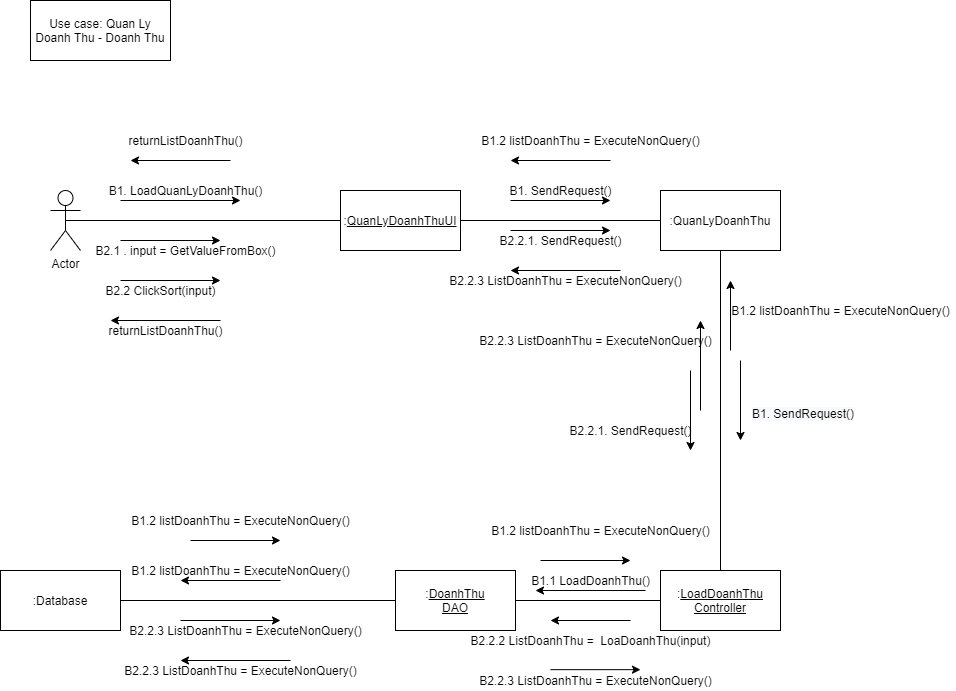

The diagram above was exported from draw.io. Its source (the exported page's mxGraphModel, read from the mxfile embedded in the PNG):
<mxGraphModel dx="1024" dy="592" grid="1" gridSize="10" guides="1" tooltips="1" connect="1" arrows="1" fold="1" page="1" pageScale="1" pageWidth="850" pageHeight="1100" math="0" shadow="0">
  <root>
    <mxCell id="eBNdnPUaFDhQRkRrbhnr-0" />
    <mxCell id="eBNdnPUaFDhQRkRrbhnr-1" parent="eBNdnPUaFDhQRkRrbhnr-0" />
    <mxCell id="ca4MfhkUT9zGaWb0AgaC-0" value="Actor" style="shape=umlActor;verticalLabelPosition=bottom;verticalAlign=top;html=1;outlineConnect=0;" parent="eBNdnPUaFDhQRkRrbhnr-1" vertex="1">
      <mxGeometry x="100" y="200" width="30" height="60" as="geometry" />
    </mxCell>
    <mxCell id="ca4MfhkUT9zGaWb0AgaC-1" value=":&lt;u&gt;QuanLyDoanhThuUI&lt;/u&gt;" style="rounded=0;whiteSpace=wrap;html=1;" parent="eBNdnPUaFDhQRkRrbhnr-1" vertex="1">
      <mxGeometry x="390" y="200" width="120" height="60" as="geometry" />
    </mxCell>
    <mxCell id="ca4MfhkUT9zGaWb0AgaC-2" value=":QuanLyDoanhThu" style="rounded=0;whiteSpace=wrap;html=1;" parent="eBNdnPUaFDhQRkRrbhnr-1" vertex="1">
      <mxGeometry x="710" y="200" width="120" height="60" as="geometry" />
    </mxCell>
    <mxCell id="ca4MfhkUT9zGaWb0AgaC-3" value="&lt;span&gt;:&lt;/span&gt;&lt;u&gt;LoadDoanhThu&lt;br&gt;Controller&lt;/u&gt;" style="rounded=0;whiteSpace=wrap;html=1;" parent="eBNdnPUaFDhQRkRrbhnr-1" vertex="1">
      <mxGeometry x="710" y="580" width="120" height="60" as="geometry" />
    </mxCell>
    <mxCell id="ca4MfhkUT9zGaWb0AgaC-4" value="&lt;span&gt;:&lt;/span&gt;&lt;u&gt;DoanhThu&lt;br&gt;DAO&lt;/u&gt;" style="rounded=0;whiteSpace=wrap;html=1;" parent="eBNdnPUaFDhQRkRrbhnr-1" vertex="1">
      <mxGeometry x="445" y="580" width="120" height="60" as="geometry" />
    </mxCell>
    <mxCell id="ca4MfhkUT9zGaWb0AgaC-5" value="&lt;span&gt;:Database&lt;/span&gt;" style="rounded=0;whiteSpace=wrap;html=1;" parent="eBNdnPUaFDhQRkRrbhnr-1" vertex="1">
      <mxGeometry x="50" y="580" width="120" height="60" as="geometry" />
    </mxCell>
    <mxCell id="ca4MfhkUT9zGaWb0AgaC-6" value="" style="endArrow=none;html=1;exitX=0.5;exitY=0.5;exitDx=0;exitDy=0;exitPerimeter=0;entryX=0;entryY=0.5;entryDx=0;entryDy=0;" parent="eBNdnPUaFDhQRkRrbhnr-1" source="ca4MfhkUT9zGaWb0AgaC-0" target="ca4MfhkUT9zGaWb0AgaC-1" edge="1">
      <mxGeometry width="50" height="50" relative="1" as="geometry">
        <mxPoint x="400" y="420" as="sourcePoint" />
        <mxPoint x="450" y="370" as="targetPoint" />
      </mxGeometry>
    </mxCell>
    <mxCell id="ca4MfhkUT9zGaWb0AgaC-7" value="" style="endArrow=none;html=1;entryX=0;entryY=0.5;entryDx=0;entryDy=0;exitX=1;exitY=0.5;exitDx=0;exitDy=0;" parent="eBNdnPUaFDhQRkRrbhnr-1" source="ca4MfhkUT9zGaWb0AgaC-1" target="ca4MfhkUT9zGaWb0AgaC-2" edge="1">
      <mxGeometry width="50" height="50" relative="1" as="geometry">
        <mxPoint x="400" y="420" as="sourcePoint" />
        <mxPoint x="450" y="370" as="targetPoint" />
      </mxGeometry>
    </mxCell>
    <mxCell id="ca4MfhkUT9zGaWb0AgaC-8" value="" style="endArrow=none;html=1;exitX=1;exitY=0.5;exitDx=0;exitDy=0;entryX=0;entryY=0.5;entryDx=0;entryDy=0;" parent="eBNdnPUaFDhQRkRrbhnr-1" source="ca4MfhkUT9zGaWb0AgaC-5" target="ca4MfhkUT9zGaWb0AgaC-4" edge="1">
      <mxGeometry width="50" height="50" relative="1" as="geometry">
        <mxPoint x="555" y="610" as="sourcePoint" />
        <mxPoint x="605" y="560" as="targetPoint" />
      </mxGeometry>
    </mxCell>
    <mxCell id="ca4MfhkUT9zGaWb0AgaC-9" value="" style="endArrow=none;html=1;entryX=0;entryY=0.5;entryDx=0;entryDy=0;exitX=1;exitY=0.5;exitDx=0;exitDy=0;" parent="eBNdnPUaFDhQRkRrbhnr-1" source="ca4MfhkUT9zGaWb0AgaC-4" target="ca4MfhkUT9zGaWb0AgaC-3" edge="1">
      <mxGeometry width="50" height="50" relative="1" as="geometry">
        <mxPoint x="565" y="620" as="sourcePoint" />
        <mxPoint x="615" y="570" as="targetPoint" />
      </mxGeometry>
    </mxCell>
    <mxCell id="ca4MfhkUT9zGaWb0AgaC-10" value="" style="endArrow=none;html=1;entryX=0.5;entryY=1;entryDx=0;entryDy=0;exitX=0.5;exitY=0;exitDx=0;exitDy=0;" parent="eBNdnPUaFDhQRkRrbhnr-1" source="ca4MfhkUT9zGaWb0AgaC-3" target="ca4MfhkUT9zGaWb0AgaC-2" edge="1">
      <mxGeometry width="50" height="50" relative="1" as="geometry">
        <mxPoint x="590" y="480" as="sourcePoint" />
        <mxPoint x="640" y="430" as="targetPoint" />
      </mxGeometry>
    </mxCell>
    <mxCell id="ca4MfhkUT9zGaWb0AgaC-11" value="Use case: Quan Ly&lt;br&gt;Doanh Thu - Doanh Thu" style="rounded=0;whiteSpace=wrap;html=1;" parent="eBNdnPUaFDhQRkRrbhnr-1" vertex="1">
      <mxGeometry x="80" y="10" width="140" height="60" as="geometry" />
    </mxCell>
    <mxCell id="ca4MfhkUT9zGaWb0AgaC-12" value="" style="endArrow=classic;html=1;" parent="eBNdnPUaFDhQRkRrbhnr-1" edge="1">
      <mxGeometry width="50" height="50" relative="1" as="geometry">
        <mxPoint x="170" y="210" as="sourcePoint" />
        <mxPoint x="290" y="210" as="targetPoint" />
      </mxGeometry>
    </mxCell>
    <mxCell id="ca4MfhkUT9zGaWb0AgaC-13" value="" style="endArrow=classic;html=1;" parent="eBNdnPUaFDhQRkRrbhnr-1" edge="1">
      <mxGeometry width="50" height="50" relative="1" as="geometry">
        <mxPoint x="560" y="210" as="sourcePoint" />
        <mxPoint x="660" y="210" as="targetPoint" />
      </mxGeometry>
    </mxCell>
    <mxCell id="ca4MfhkUT9zGaWb0AgaC-14" value="" style="endArrow=classic;html=1;" parent="eBNdnPUaFDhQRkRrbhnr-1" edge="1">
      <mxGeometry width="50" height="50" relative="1" as="geometry">
        <mxPoint x="790" y="370" as="sourcePoint" />
        <mxPoint x="790" y="450" as="targetPoint" />
      </mxGeometry>
    </mxCell>
    <mxCell id="ca4MfhkUT9zGaWb0AgaC-15" value="" style="endArrow=classic;html=1;" parent="eBNdnPUaFDhQRkRrbhnr-1" edge="1">
      <mxGeometry width="50" height="50" relative="1" as="geometry">
        <mxPoint x="780" y="360" as="sourcePoint" />
        <mxPoint x="780" y="290" as="targetPoint" />
      </mxGeometry>
    </mxCell>
    <mxCell id="ca4MfhkUT9zGaWb0AgaC-16" value="" style="endArrow=classic;html=1;" parent="eBNdnPUaFDhQRkRrbhnr-1" edge="1">
      <mxGeometry width="50" height="50" relative="1" as="geometry">
        <mxPoint x="695" y="600" as="sourcePoint" />
        <mxPoint x="585" y="600" as="targetPoint" />
      </mxGeometry>
    </mxCell>
    <mxCell id="ca4MfhkUT9zGaWb0AgaC-17" value="" style="endArrow=classic;html=1;" parent="eBNdnPUaFDhQRkRrbhnr-1" edge="1">
      <mxGeometry width="50" height="50" relative="1" as="geometry">
        <mxPoint x="330" y="590" as="sourcePoint" />
        <mxPoint x="230" y="590" as="targetPoint" />
      </mxGeometry>
    </mxCell>
    <mxCell id="ca4MfhkUT9zGaWb0AgaC-18" value="" style="endArrow=classic;html=1;" parent="eBNdnPUaFDhQRkRrbhnr-1" edge="1">
      <mxGeometry width="50" height="50" relative="1" as="geometry">
        <mxPoint x="240" y="550" as="sourcePoint" />
        <mxPoint x="330" y="550" as="targetPoint" />
      </mxGeometry>
    </mxCell>
    <mxCell id="ca4MfhkUT9zGaWb0AgaC-19" value="" style="endArrow=classic;html=1;" parent="eBNdnPUaFDhQRkRrbhnr-1" edge="1">
      <mxGeometry width="50" height="50" relative="1" as="geometry">
        <mxPoint x="590" y="570" as="sourcePoint" />
        <mxPoint x="680" y="570" as="targetPoint" />
      </mxGeometry>
    </mxCell>
    <mxCell id="ca4MfhkUT9zGaWb0AgaC-20" value="" style="endArrow=classic;html=1;" parent="eBNdnPUaFDhQRkRrbhnr-1" edge="1">
      <mxGeometry width="50" height="50" relative="1" as="geometry">
        <mxPoint x="660" y="170" as="sourcePoint" />
        <mxPoint x="560" y="170" as="targetPoint" />
      </mxGeometry>
    </mxCell>
    <mxCell id="ca4MfhkUT9zGaWb0AgaC-21" value="" style="endArrow=classic;html=1;" parent="eBNdnPUaFDhQRkRrbhnr-1" edge="1">
      <mxGeometry width="50" height="50" relative="1" as="geometry">
        <mxPoint x="280" y="170" as="sourcePoint" />
        <mxPoint x="180" y="170" as="targetPoint" />
      </mxGeometry>
    </mxCell>
    <mxCell id="ca4MfhkUT9zGaWb0AgaC-22" value="" style="endArrow=classic;html=1;" parent="eBNdnPUaFDhQRkRrbhnr-1" edge="1">
      <mxGeometry width="50" height="50" relative="1" as="geometry">
        <mxPoint x="170" y="250" as="sourcePoint" />
        <mxPoint x="270" y="250" as="targetPoint" />
      </mxGeometry>
    </mxCell>
    <mxCell id="ca4MfhkUT9zGaWb0AgaC-23" value="" style="endArrow=classic;html=1;" parent="eBNdnPUaFDhQRkRrbhnr-1" edge="1">
      <mxGeometry width="50" height="50" relative="1" as="geometry">
        <mxPoint x="270" y="330" as="sourcePoint" />
        <mxPoint x="160" y="330" as="targetPoint" />
      </mxGeometry>
    </mxCell>
    <mxCell id="ca4MfhkUT9zGaWb0AgaC-24" value="" style="endArrow=classic;html=1;" parent="eBNdnPUaFDhQRkRrbhnr-1" edge="1">
      <mxGeometry width="50" height="50" relative="1" as="geometry">
        <mxPoint x="560" y="240" as="sourcePoint" />
        <mxPoint x="660" y="240" as="targetPoint" />
      </mxGeometry>
    </mxCell>
    <mxCell id="ca4MfhkUT9zGaWb0AgaC-25" value="" style="endArrow=classic;html=1;" parent="eBNdnPUaFDhQRkRrbhnr-1" edge="1">
      <mxGeometry width="50" height="50" relative="1" as="geometry">
        <mxPoint x="670" y="280" as="sourcePoint" />
        <mxPoint x="560" y="280" as="targetPoint" />
      </mxGeometry>
    </mxCell>
    <mxCell id="ca4MfhkUT9zGaWb0AgaC-26" value="" style="endArrow=classic;html=1;" parent="eBNdnPUaFDhQRkRrbhnr-1" edge="1">
      <mxGeometry width="50" height="50" relative="1" as="geometry">
        <mxPoint x="230" y="630" as="sourcePoint" />
        <mxPoint x="330" y="630" as="targetPoint" />
      </mxGeometry>
    </mxCell>
    <mxCell id="ca4MfhkUT9zGaWb0AgaC-27" value="" style="endArrow=classic;html=1;" parent="eBNdnPUaFDhQRkRrbhnr-1" edge="1">
      <mxGeometry width="50" height="50" relative="1" as="geometry">
        <mxPoint x="340" y="670" as="sourcePoint" />
        <mxPoint x="230" y="670" as="targetPoint" />
      </mxGeometry>
    </mxCell>
    <mxCell id="ca4MfhkUT9zGaWb0AgaC-28" value="" style="endArrow=classic;html=1;" parent="eBNdnPUaFDhQRkRrbhnr-1" edge="1">
      <mxGeometry width="50" height="50" relative="1" as="geometry">
        <mxPoint x="680" y="630" as="sourcePoint" />
        <mxPoint x="600" y="630" as="targetPoint" />
      </mxGeometry>
    </mxCell>
    <mxCell id="ca4MfhkUT9zGaWb0AgaC-29" value="" style="endArrow=classic;html=1;" parent="eBNdnPUaFDhQRkRrbhnr-1" edge="1">
      <mxGeometry width="50" height="50" relative="1" as="geometry">
        <mxPoint x="600" y="679.1700000000001" as="sourcePoint" />
        <mxPoint x="690" y="679.1700000000001" as="targetPoint" />
      </mxGeometry>
    </mxCell>
    <mxCell id="ca4MfhkUT9zGaWb0AgaC-30" value="" style="endArrow=classic;html=1;" parent="eBNdnPUaFDhQRkRrbhnr-1" edge="1">
      <mxGeometry width="50" height="50" relative="1" as="geometry">
        <mxPoint x="750" y="420" as="sourcePoint" />
        <mxPoint x="750" y="330" as="targetPoint" />
      </mxGeometry>
    </mxCell>
    <mxCell id="ca4MfhkUT9zGaWb0AgaC-31" value="" style="endArrow=classic;html=1;" parent="eBNdnPUaFDhQRkRrbhnr-1" edge="1">
      <mxGeometry width="50" height="50" relative="1" as="geometry">
        <mxPoint x="740" y="380" as="sourcePoint" />
        <mxPoint x="740" y="460" as="targetPoint" />
      </mxGeometry>
    </mxCell>
    <mxCell id="ca4MfhkUT9zGaWb0AgaC-32" value="B1. LoadQuanLyDoanhThu()" style="text;html=1;align=center;verticalAlign=middle;resizable=0;points=[];autosize=1;" parent="eBNdnPUaFDhQRkRrbhnr-1" vertex="1">
      <mxGeometry x="150" y="190" width="170" height="20" as="geometry" />
    </mxCell>
    <mxCell id="ca4MfhkUT9zGaWb0AgaC-33" value="B1. SendRequest()" style="text;html=1;align=center;verticalAlign=middle;resizable=0;points=[];autosize=1;" parent="eBNdnPUaFDhQRkRrbhnr-1" vertex="1">
      <mxGeometry x="550" y="190" width="120" height="20" as="geometry" />
    </mxCell>
    <mxCell id="ca4MfhkUT9zGaWb0AgaC-34" value="&lt;span style=&quot;color: rgb(0 , 0 , 0) ; font-family: &amp;#34;helvetica&amp;#34; ; font-size: 12px ; font-style: normal ; font-weight: 400 ; letter-spacing: normal ; text-align: center ; text-indent: 0px ; text-transform: none ; word-spacing: 0px ; background-color: rgb(248 , 249 , 250) ; display: inline ; float: none&quot;&gt;B1. SendRequest()&lt;/span&gt;" style="text;whiteSpace=wrap;html=1;" parent="eBNdnPUaFDhQRkRrbhnr-1" vertex="1">
      <mxGeometry x="800" y="410" width="130" height="30" as="geometry" />
    </mxCell>
    <mxCell id="ca4MfhkUT9zGaWb0AgaC-35" value="B1.1 LoadDoanhThu()" style="text;html=1;align=center;verticalAlign=middle;resizable=0;points=[];autosize=1;" parent="eBNdnPUaFDhQRkRrbhnr-1" vertex="1">
      <mxGeometry x="575" y="580" width="130" height="20" as="geometry" />
    </mxCell>
    <mxCell id="ca4MfhkUT9zGaWb0AgaC-36" value="B1.2 listDoanhThu = ExecuteNonQuery()" style="text;html=1;align=center;verticalAlign=middle;resizable=0;points=[];autosize=1;" parent="eBNdnPUaFDhQRkRrbhnr-1" vertex="1">
      <mxGeometry x="175" y="570" width="230" height="20" as="geometry" />
    </mxCell>
    <mxCell id="ca4MfhkUT9zGaWb0AgaC-37" value="B1.2 listDoanhThu = ExecuteNonQuery()" style="text;html=1;align=center;verticalAlign=middle;resizable=0;points=[];autosize=1;" parent="eBNdnPUaFDhQRkRrbhnr-1" vertex="1">
      <mxGeometry x="175" y="520" width="230" height="20" as="geometry" />
    </mxCell>
    <mxCell id="ca4MfhkUT9zGaWb0AgaC-38" value="B1.2 listDoanhThu = ExecuteNonQuery()" style="text;html=1;align=center;verticalAlign=middle;resizable=0;points=[];autosize=1;" parent="eBNdnPUaFDhQRkRrbhnr-1" vertex="1">
      <mxGeometry x="535" y="530" width="230" height="20" as="geometry" />
    </mxCell>
    <mxCell id="ca4MfhkUT9zGaWb0AgaC-39" value="B1.2 listDoanhThu = ExecuteNonQuery()" style="text;html=1;align=center;verticalAlign=middle;resizable=0;points=[];autosize=1;" parent="eBNdnPUaFDhQRkRrbhnr-1" vertex="1">
      <mxGeometry x="775" y="310" width="230" height="20" as="geometry" />
    </mxCell>
    <mxCell id="ca4MfhkUT9zGaWb0AgaC-40" value="B1.2 listDoanhThu = ExecuteNonQuery()" style="text;html=1;align=center;verticalAlign=middle;resizable=0;points=[];autosize=1;" parent="eBNdnPUaFDhQRkRrbhnr-1" vertex="1">
      <mxGeometry x="525" y="140" width="230" height="20" as="geometry" />
    </mxCell>
    <mxCell id="ca4MfhkUT9zGaWb0AgaC-41" value="returnListDoanhThu()" style="text;html=1;align=center;verticalAlign=middle;resizable=0;points=[];autosize=1;" parent="eBNdnPUaFDhQRkRrbhnr-1" vertex="1">
      <mxGeometry x="170" y="140" width="130" height="20" as="geometry" />
    </mxCell>
    <mxCell id="ca4MfhkUT9zGaWb0AgaC-42" value="" style="endArrow=classic;html=1;" parent="eBNdnPUaFDhQRkRrbhnr-1" edge="1">
      <mxGeometry width="50" height="50" relative="1" as="geometry">
        <mxPoint x="170" y="290" as="sourcePoint" />
        <mxPoint x="270" y="290" as="targetPoint" />
      </mxGeometry>
    </mxCell>
    <mxCell id="ca4MfhkUT9zGaWb0AgaC-43" value="B2.1 . input = GetValueFromBox()" style="text;html=1;align=center;verticalAlign=middle;resizable=0;points=[];autosize=1;" parent="eBNdnPUaFDhQRkRrbhnr-1" vertex="1">
      <mxGeometry x="135" y="250" width="200" height="20" as="geometry" />
    </mxCell>
    <mxCell id="ca4MfhkUT9zGaWb0AgaC-44" value="B2.2.1. SendRequest()" style="text;html=1;align=center;verticalAlign=middle;resizable=0;points=[];autosize=1;" parent="eBNdnPUaFDhQRkRrbhnr-1" vertex="1">
      <mxGeometry x="540" y="240" width="140" height="20" as="geometry" />
    </mxCell>
    <mxCell id="ca4MfhkUT9zGaWb0AgaC-45" value="B2.2.1. SendRequest()" style="text;html=1;align=center;verticalAlign=middle;resizable=0;points=[];autosize=1;" parent="eBNdnPUaFDhQRkRrbhnr-1" vertex="1">
      <mxGeometry x="610" y="430" width="140" height="20" as="geometry" />
    </mxCell>
    <mxCell id="ca4MfhkUT9zGaWb0AgaC-46" value="B2.2.2 ListDoanhThu =&amp;nbsp; LoaDoanhThu(input)" style="text;html=1;align=center;verticalAlign=middle;resizable=0;points=[];autosize=1;" parent="eBNdnPUaFDhQRkRrbhnr-1" vertex="1">
      <mxGeometry x="510" y="640" width="260" height="20" as="geometry" />
    </mxCell>
    <mxCell id="ca4MfhkUT9zGaWb0AgaC-47" value="B2.2.3 ListDoanhThu = ExecuteNonQuery()" style="text;html=1;align=center;verticalAlign=middle;resizable=0;points=[];autosize=1;" parent="eBNdnPUaFDhQRkRrbhnr-1" vertex="1">
      <mxGeometry x="170" y="630" width="250" height="20" as="geometry" />
    </mxCell>
    <mxCell id="ca4MfhkUT9zGaWb0AgaC-48" value="B2.2.3 ListDoanhThu = ExecuteNonQuery()" style="text;html=1;align=center;verticalAlign=middle;resizable=0;points=[];autosize=1;" parent="eBNdnPUaFDhQRkRrbhnr-1" vertex="1">
      <mxGeometry x="165" y="670" width="250" height="20" as="geometry" />
    </mxCell>
    <mxCell id="ca4MfhkUT9zGaWb0AgaC-49" value="B2.2.3 ListDoanhThu = ExecuteNonQuery()" style="text;html=1;align=center;verticalAlign=middle;resizable=0;points=[];autosize=1;" parent="eBNdnPUaFDhQRkRrbhnr-1" vertex="1">
      <mxGeometry x="520" y="680" width="250" height="20" as="geometry" />
    </mxCell>
    <mxCell id="ca4MfhkUT9zGaWb0AgaC-50" value="B2.2.3 ListDoanhThu = ExecuteNonQuery()" style="text;html=1;align=center;verticalAlign=middle;resizable=0;points=[];autosize=1;" parent="eBNdnPUaFDhQRkRrbhnr-1" vertex="1">
      <mxGeometry x="520" y="340" width="250" height="20" as="geometry" />
    </mxCell>
    <mxCell id="ca4MfhkUT9zGaWb0AgaC-51" value="B2.2.3 ListDoanhThu = ExecuteNonQuery()" style="text;html=1;align=center;verticalAlign=middle;resizable=0;points=[];autosize=1;" parent="eBNdnPUaFDhQRkRrbhnr-1" vertex="1">
      <mxGeometry x="490" y="280" width="250" height="20" as="geometry" />
    </mxCell>
    <mxCell id="ca4MfhkUT9zGaWb0AgaC-52" value="B2.2 ClickSort(input)" style="text;html=1;align=center;verticalAlign=middle;resizable=0;points=[];autosize=1;" parent="eBNdnPUaFDhQRkRrbhnr-1" vertex="1">
      <mxGeometry x="145" y="290" width="130" height="20" as="geometry" />
    </mxCell>
    <mxCell id="ca4MfhkUT9zGaWb0AgaC-53" value="returnListDoanhThu()" style="text;html=1;align=center;verticalAlign=middle;resizable=0;points=[];autosize=1;" parent="eBNdnPUaFDhQRkRrbhnr-1" vertex="1">
      <mxGeometry x="150" y="330" width="130" height="20" as="geometry" />
    </mxCell>
  </root>
</mxGraphModel>